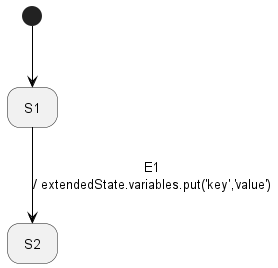

The diagram above was rendered by PlantUML. Its source (embedded in the PNG):
@startuml
'https://plantuml.com/state-diagram

'hide description area for state without description
hide empty description

state S1
state S2


[*] -[#000000]-> S1
S1 -down[#000000]-> S2 : E1\n/ extendedState.variables.put('key','value')

@enduml